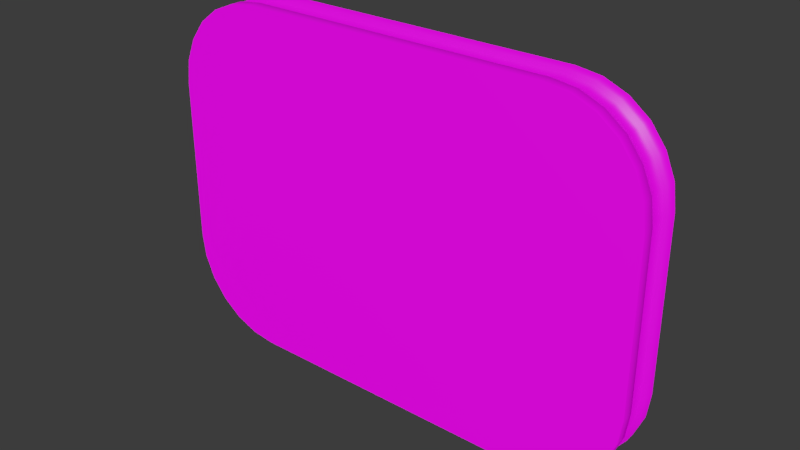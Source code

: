 # Source: error-sign.blend  (saved by Blender 4.5.91; exported with 4.5.12 LTS)
import bpy
from mathutils import Matrix  # noqa: F401  (used for matrix-valued properties, if any)

bpy.ops.wm.read_factory_settings(use_empty=True)
scene = bpy.context.scene
scene.name = 'Scene'

# ---- collections
col_errorsign = bpy.data.collections.new('_errorSign'); scene.collection.children.link(col_errorsign)
col_colliders = bpy.data.collections.new('colliders'); col_errorsign.children.link(col_colliders)
col_reference = bpy.data.collections.new('reference'); scene.collection.children.link(col_reference)
col_avatars = bpy.data.collections.new('avatars'); col_reference.children.link(col_avatars)
col_images = bpy.data.collections.new('images'); col_reference.children.link(col_images)
col_scene = bpy.data.collections.new('scene'); col_reference.children.link(col_scene)
col_scratch = bpy.data.collections.new('scratch'); scene.collection.children.link(col_scratch)
col_scale_person = bpy.data.collections.new('scale-person')  # instanced only; not linked into the scene
col_scene_1 = bpy.data.collections.new('scene')  # instanced only; not linked into the scene

# ---- images (referenced by path relative to the original .blend; pixels are not part of the script)
import os
ASSET_DIR = os.environ.get("B2B_ASSET_DIR", "")  # directory of the original .blend (textures are referenced by path, not embedded)
HERE = os.path.dirname(os.path.abspath(__file__))  # packed textures are extracted next to this script under _unpacked/

def load_image(name, relpath, width, height, colorspace="sRGB"):
    """Load a texture the original file referenced (path relative to the .blend, or extracted next to this script)."""
    p = next((c for c in (os.path.join(HERE, relpath), os.path.join(ASSET_DIR, relpath)) if relpath and os.path.exists(c)), "")
    if p:
        img = bpy.data.images.load(p, check_existing=True)
        img.name = name
    else:  # same state as the original file: an image datablock whose file is absent (Cycles renders it pink)
        img = bpy.data.images.new(name, width, height)
        img.source = "FILE"
        img.filepath = "//" + (relpath or name)
    img.colorspace_settings.name = colorspace
    return img
img_server_error_png = load_image('server-error.png', 'server-error.png', 1024, 1024, 'sRGB')
img_table_mountain_1_puresky_4k_exr = load_image('table_mountain_1_puresky_4k.exr', 'table_mountain_1_puresky_4k.exr', 1024, 1024, 'Linear Rec.709')

# ---- materials (node trees are filled in below, after node groups)
mat_material = bpy.data.materials.new('Material')

# ---- material node trees
mat_material.use_nodes = True; mat_material.node_tree.nodes.clear()
_N = mat_material.node_tree.nodes; _L = mat_material.node_tree.links
n0 = _N.new('ShaderNodeBsdfPrincipled'); n0.name = 'Principled BSDF'; n0.location = (-200, 100)
n1 = _N.new('ShaderNodeOutputMaterial'); n1.name = 'Material Output'; n1.location = (200, 100)
n2 = _N.new('ShaderNodeTexImage'); n2.name = 'Image Texture'; n2.location = (-480, 60)
n2.image = img_server_error_png
n3 = _N.new('ShaderNodeMapping'); n3.name = 'Mapping'; n3.location = (-660, 60)
n4 = _N.new('ShaderNodeTexCoord'); n4.name = 'Texture Coordinate'; n4.location = (-840, 60)
_L.new(n0.outputs[0], n1.inputs[0])
_L.new(n2.outputs[0], n0.inputs[0])
_L.new(n3.outputs[0], n2.inputs[0])
_L.new(n4.outputs[2], n3.inputs[0])
n1.is_active_output = True

# ---- world
world_world = bpy.data.worlds.new('World'); scene.world = world_world
world_world.use_nodes = True; world_world.node_tree.nodes.clear()
_N = world_world.node_tree.nodes; _L = world_world.node_tree.links
n0 = _N.new('NodeReroute'); n0.name = 'Reroute'; n0.location = (-260, 300)
n0.width = 10
n1 = _N.new('ShaderNodeBackground'); n1.name = 'Background.001'; n1.location = (280, 500)
n1.inputs[0].default_value = (0.0382, 0.0382, 0.0382, 1.0)
n2 = _N.new('ShaderNodeMixShader'); n2.name = 'Mix Shader'; n2.location = (500, 500)
n3 = _N.new('ShaderNodeOutputWorld'); n3.name = 'World Output'; n3.location = (700, 500)
n4 = _N.new('ShaderNodeLightPath'); n4.name = 'Light Path'; n4.location = (280, 600)
n5 = _N.new('ShaderNodeBackground'); n5.name = 'Background'; n5.location = (280, 360)
n6 = _N.new('ShaderNodeTexCoord'); n6.name = 'Texture Coordinate'; n6.location = (-1120, 340)
n7 = _N.new('ShaderNodeMapping'); n7.name = 'Mapping'; n7.location = (-920, 340)
n7.width = 240
n8 = _N.new('ShaderNodeTexEnvironment'); n8.name = 'Environment Texture'; n8.location = (-620, 340)
n8.width = 280
n8.image = img_table_mountain_1_puresky_4k_exr
n9 = _N.new('ShaderNodeMath'); n9.name = 'Math'; n9.location = (-180, 260)
n9.operation = 'MULTIPLY'
n9.inputs[1].default_value = 0.01
n9.inputs[2].default_value = 0.0
n10 = _N.new('ShaderNodeMath'); n10.name = 'Math.001'; n10.location = (40, 260)
n10.inputs[2].default_value = 0.0
_L.new(n9.outputs[0], n10.inputs[0])
_L.new(n0.outputs[0], n5.inputs[0])
_L.new(n0.outputs[0], n9.inputs[0])
_L.new(n10.outputs[0], n5.inputs[1])
_L.new(n8.outputs[0], n0.inputs[0])
_L.new(n7.outputs[0], n8.inputs[0])
_L.new(n6.outputs[0], n7.inputs[0])
_L.new(n2.outputs[0], n3.inputs[0])
_L.new(n1.outputs[0], n2.inputs[2])
_L.new(n4.outputs[0], n2.inputs[0])
_L.new(n5.outputs[0], n2.inputs[1])
n3.is_active_output = True
world_world.color = (0.05088, 0.05088, 0.05088)
world_world.use_sun_shadow = False
world_world.sun_shadow_jitter_overblur = 0.0
world_world.cycles.sample_map_resolution = 2048

# ---- meshes
me_cube = bpy.data.meshes.new('Cube')
me_cube.from_pydata([(-0.1297, -0.8659, -1.0), (-0.1297, -1.4, -0.4659), (-0.1297, -1.004, -0.9818), (-0.1297, -1.133, -0.9284), (-0.1297, -1.244, -0.8436), (-0.1297, -1.328, -0.7329), (-0.1297, -1.382, -0.6041), (-0.1297, -1.4, 0.4659), (-0.1297, -0.8659, 1.0), (-0.1297, -1.382, 0.6041), (-0.1297, -1.328, 0.7329), (-0.1297, -1.244, 0.8436), (-0.1297, -1.133, 0.9284), (-0.1297, -1.004, 0.9818), (-0.1297, 1.4, -0.4659), (-0.1297, 0.8659, -1.0), (-0.1297, 1.382, -0.6041), (-0.1297, 1.328, -0.7329), (-0.1297, 1.244, -0.8436), (-0.1297, 1.133, -0.9284), (-0.1297, 1.004, -0.9818), (-0.1297, 0.8659, 1.0), (-0.1297, 1.4, 0.4659), (-0.1297, 1.004, 0.9818), (-0.1297, 1.133, 0.9284), (-0.1297, 1.244, 0.8436), (-0.1297, 1.328, 0.7329), (-0.1297, 1.382, 0.6041), (0.1297, -1.4, -0.4659), (0.1297, -0.8659, -1.0), (0.1297, -1.382, -0.6041), (0.1297, -1.328, -0.7329), (0.1297, -1.244, -0.8436), (0.1297, -1.133, -0.9284), (0.1297, -1.004, -0.9818), (0.1297, -0.8659, 1.0), (0.1297, -1.4, 0.4659), (0.1297, -1.004, 0.9818), (0.1297, -1.133, 0.9284), (0.1297, -1.244, 0.8436), (0.1297, -1.328, 0.7329), (0.1297, -1.382, 0.6041), (0.1297, 0.8659, -1.0), (0.1297, 1.4, -0.4659), (0.1297, 1.004, -0.9818), (0.1297, 1.133, -0.9284), (0.1297, 1.244, -0.8436), (0.1297, 1.328, -0.7329), (0.1297, 1.382, -0.6041), (0.1297, 1.4, 0.4659), (0.1297, 0.8659, 1.0), (0.1297, 1.382, 0.6041), (0.1297, 1.328, 0.7329), (0.1297, 1.244, 0.8436), (0.1297, 1.133, 0.9284), (0.1297, 1.004, 0.9818), (0.06483, 0.8659, -1.0), (-0.06483, 1.374, 0.4641), (-0.06483, 0.8659, -1.0), (-0.06483, 1.004, -0.9818), (0.06483, 1.374, 0.4641), (0.06483, 1.004, -0.9818), (-0.06483, 1.133, -0.9284), (-0.06483, 1.356, 0.5972), (0.06483, 1.133, -0.9284), (-0.06483, 1.244, -0.8436), (0.06483, 1.356, 0.5972), (0.06483, 1.244, -0.8436), (-0.06483, 1.328, -0.7329), (-0.06483, 1.305, 0.7197), (0.06483, 1.328, -0.7329), (-0.06483, 1.382, -0.6041), (0.06483, 1.305, 0.7197), (0.06483, 1.382, -0.6041), (-0.06483, 1.4, -0.4659), (-0.06483, 1.225, 0.8248), (0.06483, 1.4, -0.4659), (-0.06483, 0.8659, 1.0), (0.06483, 1.225, 0.8248), (0.06483, 0.8659, 1.0), (0.06483, 1.004, 0.9818), (-0.06483, 1.12, 0.9055), (-0.06483, 1.004, 0.9818), (0.06483, 1.133, 0.9284), (0.06483, 1.12, 0.9055), (-0.06483, 1.133, 0.9284), (0.06483, 1.244, 0.8436), (-0.06483, 0.9972, 0.9562), (-0.06483, 1.244, 0.8436), (0.06483, 1.328, 0.7329), (0.06483, 0.9972, 0.9562), (-0.06483, 1.328, 0.7329), (0.06483, 1.382, 0.6041), (0.06483, 0.8641, 0.9735), (-0.06483, 1.382, 0.6041), (0.06483, 1.4, 0.4659), (-0.06483, 0.8641, 0.9735), (-0.06483, 1.4, 0.4659), (-0.06483, -0.8659, -1.0), (0.06483, 1.374, -0.4641), (0.06483, -0.8659, -1.0), (0.06483, -1.004, -0.9818), (-0.06483, 1.374, -0.4641), (-0.06483, -1.004, -0.9818), (0.06483, -1.133, -0.9284), (0.06483, 1.356, -0.5972), (-0.06483, -1.133, -0.9284), (0.06483, -1.244, -0.8436), (-0.06483, 1.356, -0.5972), (-0.06483, -1.244, -0.8436), (0.06483, -1.328, -0.7329), (0.06483, 1.305, -0.7197), (-0.06483, -1.328, -0.7329), (0.06483, -1.382, -0.6041), (-0.06483, 1.305, -0.7197), (-0.06483, -1.382, -0.6041), (0.06483, -1.4, -0.4659), (0.06483, 1.225, -0.8248), (-0.06483, -1.4, -0.4659), (0.06483, -0.8659, 1.0), (-0.06483, 1.225, -0.8248), (-0.06483, -0.8659, 1.0), (-0.06483, -1.004, 0.9818), (0.06483, 1.12, -0.9055), (0.06483, -1.004, 0.9818), (-0.06483, -1.133, 0.9284), (-0.06483, 1.12, -0.9055), (0.06483, -1.133, 0.9284), (-0.06483, -1.244, 0.8436), (0.06483, 0.9972, -0.9562), (0.06483, -1.244, 0.8436), (-0.06483, -1.328, 0.7329), (-0.06483, 0.9972, -0.9562), (0.06483, -1.328, 0.7329), (-0.06483, -1.382, 0.6041), (-0.06483, 0.8641, -0.9735), (0.06483, -1.382, 0.6041), (-0.06483, -1.4, 0.4659), (0.06483, 0.8641, -0.9735), (0.06483, -1.4, 0.4659), (-0.06483, -0.8641, -0.9735), (0.06483, -0.8641, -0.9735), (0.06483, -0.9972, -0.9562), (-0.06483, -0.9972, -0.9562), (0.06483, -1.12, -0.9055), (-0.06483, -1.12, -0.9055), (0.06483, -1.225, -0.8248), (-0.06483, -1.225, -0.8248), (0.06483, -1.305, -0.7197), (-0.06483, -1.305, -0.7197), (0.06483, -1.356, -0.5972), (-0.06483, -1.356, -0.5972), (0.06483, -1.374, -0.4641), (-0.06483, -1.374, -0.4641), (0.06483, -0.8641, 0.9735), (-0.06483, -0.8641, 0.9735), (-0.06483, -0.9972, 0.9562), (0.06483, -0.9972, 0.9562), (-0.06483, -1.12, 0.9055), (0.06483, -1.12, 0.9055), (-0.06483, -1.225, 0.8248), (0.06483, -1.225, 0.8248), (-0.06483, -1.305, 0.7197), (0.06483, -1.305, 0.7197), (-0.06483, -1.356, 0.5972), (0.06483, -1.356, 0.5972), (-0.06483, -1.374, 0.4641), (0.06483, -1.374, 0.4641)], [], [(58, 15, 20, 59), (59, 20, 19, 62), (62, 19, 18, 65), (65, 18, 17, 68), (68, 17, 16, 71), (71, 16, 14, 74), (79, 50, 55, 80), (80, 55, 54, 83), (83, 54, 53, 86), (86, 53, 52, 89), (89, 52, 51, 92), (92, 51, 49, 95), (100, 29, 34, 101), (101, 34, 33, 104), (104, 33, 32, 107), (107, 32, 31, 110), (110, 31, 30, 113), (113, 30, 28, 116), (121, 8, 13, 122), (122, 13, 12, 125), (125, 12, 11, 128), (128, 11, 10, 131), (131, 10, 9, 134), (134, 9, 7, 137), (56, 42, 29, 100), (0, 2, 3, 4, 5, 6, 1, 7, 9, 10, 11, 12, 13, 8, 21, 23, 24, 25, 26, 27, 22, 14, 16, 17, 18, 19, 20, 15), (118, 137, 7, 1), (77, 21, 8, 121), (76, 95, 49, 43), (42, 44, 45, 46, 47, 48, 43, 49, 51, 52, 53, 54, 55, 50, 35, 37, 38, 39, 40, 41, 36, 28, 30, 31, 32, 33, 34, 29), (14, 22, 97, 74), (65, 68, 114, 120), (130, 127, 159, 161), (50, 79, 119, 35), (102, 57, 60, 99), (100, 101, 142, 141), (28, 36, 139, 116), (138, 135, 132, 129), (128, 131, 162, 160), (15, 58, 98, 0), (129, 132, 126, 123), (70, 67, 117, 111), (41, 136, 139, 36), (123, 126, 120, 117), (103, 98, 140, 143), (40, 133, 136, 41), (117, 120, 114, 111), (68, 71, 108, 114), (39, 130, 133, 40), (111, 114, 108, 105), (133, 130, 161, 163), (38, 127, 130, 39), (105, 108, 102, 99), (101, 104, 144, 142), (37, 124, 127, 38), (96, 93, 90, 87), (131, 134, 164, 162), (35, 119, 124, 37), (87, 90, 84, 81), (73, 70, 111, 105), (6, 115, 118, 1), (81, 84, 78, 75), (106, 103, 143, 145), (5, 112, 115, 6), (75, 78, 72, 69), (71, 74, 102, 108), (4, 109, 112, 5), (69, 72, 66, 63), (136, 133, 163, 165), (3, 106, 109, 4), (63, 66, 60, 57), (104, 107, 146, 144), (2, 103, 106, 3), (140, 141, 142, 143), (134, 137, 166, 164), (0, 98, 103, 2), (143, 142, 144, 145), (76, 73, 105, 99), (27, 94, 97, 22), (145, 144, 146, 147), (109, 106, 145, 147), (26, 91, 94, 27), (147, 146, 148, 149), (79, 80, 90, 93), (25, 88, 91, 26), (149, 148, 150, 151), (139, 136, 165, 167), (24, 85, 88, 25), (151, 150, 152, 153), (107, 110, 148, 146), (23, 82, 85, 24), (154, 155, 156, 157), (56, 100, 141, 138), (21, 77, 82, 23), (157, 156, 158, 159), (82, 77, 96, 87), (48, 73, 76, 43), (159, 158, 160, 161), (112, 109, 147, 149), (47, 70, 73, 48), (161, 160, 162, 163), (80, 83, 84, 90), (46, 67, 70, 47), (163, 162, 164, 165), (98, 58, 135, 140), (45, 64, 67, 46), (165, 164, 166, 167), (110, 113, 150, 148), (44, 61, 64, 45), (135, 138, 141, 140), (137, 118, 153, 166), (42, 56, 61, 44), (152, 167, 166, 153), (93, 96, 155, 154), (85, 82, 87, 81), (97, 94, 63, 57), (67, 64, 123, 117), (125, 128, 160, 158), (92, 95, 60, 66), (127, 124, 157, 159), (62, 65, 120, 126), (94, 91, 69, 63), (64, 61, 129, 123), (122, 125, 158, 156), (74, 97, 57, 102), (89, 92, 66, 72), (124, 119, 154, 157), (59, 62, 126, 132), (91, 88, 75, 69), (95, 76, 99, 60), (61, 56, 138, 129), (121, 122, 156, 155), (119, 79, 93, 154), (86, 89, 72, 78), (118, 115, 151, 153), (58, 59, 132, 135), (88, 85, 81, 75), (77, 121, 155, 96), (113, 116, 152, 150), (116, 139, 167, 152), (83, 86, 78, 84), (115, 112, 149, 151)])
me_cube.polygons.foreach_set('use_smooth', [True] * 142)
_k = set([(0, 2), (0, 15), (1, 6), (1, 7), (2, 3), (3, 4), (4, 5), (5, 6), (7, 9), (8, 13), (8, 21), (9, 10), (10, 11), (11, 12), (12, 13), (14, 16), (14, 22), (15, 20), (16, 17), (17, 18), (18, 19), (19, 20), (21, 23), (22, 27), (23, 24), (24, 25), (25, 26), (26, 27), (28, 30), (28, 36), (29, 34), (29, 42), (30, 31), (31, 32), (32, 33), (33, 34), (35, 37), (35, 50), (36, 41), (37, 38), (38, 39), (39, 40), (40, 41), (42, 44), (43, 48), (43, 49), (44, 45), (45, 46), (46, 47), (47, 48), (49, 51), (50, 55), (51, 52), (52, 53), (53, 54), (54, 55)])
me_cube.attributes.new('sharp_edge', 'BOOLEAN', 'EDGE').data.foreach_set('value', [ (min(e.vertices), max(e.vertices)) in _k for e in me_cube.edges])
_k = {(42, 44): 1.0, (15, 20): 1.0, (44, 45): 1.0, (19, 20): 1.0, (45, 46): 1.0, (18, 19): 1.0, (46, 47): 1.0, (17, 18): 1.0, (47, 48): 1.0, (16, 17): 1.0, (43, 48): 1.0, (14, 16): 1.0, (21, 23): 1.0, (50, 55): 1.0, (23, 24): 1.0, (54, 55): 1.0, (24, 25): 1.0, (53, 54): 1.0, (25, 26): 1.0, (52, 53): 1.0, (26, 27): 1.0, (51, 52): 1.0, (22, 27): 1.0, (49, 51): 1.0, (0, 2): 1.0, (29, 34): 1.0, (2, 3): 1.0, (33, 34): 1.0, (3, 4): 1.0, (32, 33): 1.0, (4, 5): 1.0, (31, 32): 1.0, (5, 6): 1.0, (30, 31): 1.0, (1, 6): 1.0, (28, 30): 1.0, (35, 37): 1.0, (8, 13): 1.0, (37, 38): 1.0, (12, 13): 1.0, (38, 39): 1.0, (11, 12): 1.0, (39, 40): 1.0, (10, 11): 1.0, (40, 41): 1.0, (9, 10): 1.0, (36, 41): 1.0, (7, 9): 1.0, (0, 15): 1.0, (29, 42): 1.0, (1, 7): 1.0, (8, 21): 1.0, (14, 22): 1.0, (28, 36): 1.0, (35, 50): 1.0, (43, 49): 1.0}
me_cube.attributes.new('crease_edge', 'FLOAT', 'EDGE').data.foreach_set('value', [_k.get((min(e.vertices), max(e.vertices)), 0.0) for e in me_cube.edges])
_uv = me_cube.uv_layers.new(name='UVMap')
_uv.uv.foreach_set('vector', [0.1908, 0.0, 0.1908, 0.0, 0.1414, 0.0091, 0.1414, 0.0091, 0.1414, 0.0091, 0.1414, 0.0091, 0.09538, 0.03578, 0.09538, 0.03578, 0.09538, 0.03578, 0.09538, 0.03578, 0.05587, 0.07822, 0.05587, 0.07822, 0.05587, 0.07822, 0.05587, 0.07822, 0.02556, 0.1335, 0.02556, 0.1335, 0.02556, 0.1335, 0.02556, 0.1335, 0.0065, 0.1979, 0.0065, 0.1979, 0.0065, 0.1979, 0.0065, 0.1979, 0.0, 0.2671, 0.0, 0.2671, 0.1908, 1.0, 0.1908, 1.0, 0.1414, 0.9909, 0.1414, 0.9909, 0.1414, 0.9909, 0.1414, 0.9909, 0.09538, 0.9642, 0.09538, 0.9642, 0.09538, 0.9642, 0.09538, 0.9642, 0.05587, 0.9218, 0.05587, 0.9218, 0.05587, 0.9218, 0.05587, 0.9218, 0.02556, 0.8665, 0.02556, 0.8665, 0.02556, 0.8665, 0.02556, 0.8665, 0.0065, 0.8021, 0.0065, 0.8021, 0.0065, 0.8021, 0.0065, 0.8021, 0.0, 0.7329, 0.0, 0.7329, 0.8092, 0.0, 0.8092, 0.0, 0.8586, 0.0091, 0.8586, 0.0091, 0.8586, 0.0091, 0.8586, 0.0091, 0.9046, 0.03578, 0.9046, 0.03578, 0.9046, 0.03578, 0.9046, 0.03578, 0.9441, 0.07822, 0.9441, 0.07822, 0.9441, 0.07822, 0.9441, 0.07822, 0.9744, 0.1335, 0.9744, 0.1335, 0.9744, 0.1335, 0.9744, 0.1335, 0.9935, 0.1979, 0.9935, 0.1979, 0.9935, 0.1979, 0.9935, 0.1979, 1.0, 0.2671, 1.0, 0.2671, 0.8092, 1.0, 0.8092, 1.0, 0.8586, 0.9909, 0.8586, 0.9909, 0.8586, 0.9909, 0.8586, 0.9909, 0.9046, 0.9642, 0.9046, 0.9642, 0.9046, 0.9642, 0.9046, 0.9642, 0.9441, 0.9218, 0.9441, 0.9218, 0.9441, 0.9218, 0.9441, 0.9218, 0.9744, 0.8665, 0.9744, 0.8665, 0.9744, 0.8665, 0.9744, 0.8665, 0.9935, 0.8021, 0.9935, 0.8021, 0.9935, 0.8021, 0.9935, 0.8021, 1.0, 0.7329, 1.0, 0.7329, 0.1908, 0.0, 0.1908, 0.0, 0.8092, 0.0, 0.8092, 0.0, 0.8092, 0.0, 0.8586, 0.0091, 0.9046, 0.03578, 0.9441, 0.07822, 0.9744, 0.1335, 0.9935, 0.1979, 1.0, 0.2671, 1.0, 0.7329, 0.9935, 0.8021, 0.9744, 0.8665, 0.9441, 0.9218, 0.9046, 0.9642, 0.8586, 0.9909, 0.8092, 1.0, 0.1908, 1.0, 0.1414, 0.9909, 0.09538, 0.9642, 0.05587, 0.9218, 0.02556, 0.8665, 0.0065, 0.8021, 0.0, 0.7329, 0.0, 0.2671, 0.0065, 0.1979, 0.02556, 0.1335, 0.05587, 0.07822, 0.09538, 0.03578, 0.1414, 0.0091, 0.1908, 0.0, 1.0, 0.2671, 1.0, 0.7329, 1.0, 0.7329, 1.0, 0.2671, 0.1908, 1.0, 0.1908, 1.0, 0.8092, 1.0, 0.8092, 1.0, 0.0, 0.2671, 0.0, 0.7329, 0.0, 0.7329, 0.0, 0.2671, 0.8092, 0.0, 0.8586, 0.0091, 0.9046, 0.03578, 0.9441, 0.07822, 0.9744, 0.1335, 0.9935, 0.1979, 1.0, 0.2671, 1.0, 0.7329, 0.9935, 0.8021, 0.9744, 0.8665, 0.9441, 0.9218, 0.9046, 0.9642, 0.8586, 0.9909, 0.8092, 1.0, 0.1908, 1.0, 0.1414, 0.9909, 0.09538, 0.9642, 0.05587, 0.9218, 0.02556, 0.8665, 0.0065, 0.8021, 0.0, 0.7329, 0.0, 0.2671, 0.0065, 0.1979, 0.02556, 0.1335, 0.05587, 0.07822, 0.09538, 0.03578, 0.1414, 0.0091, 0.1908, 0.0, 0.0, 0.2671, 0.0, 0.7329, 0.0, 0.7329, 0.0, 0.2671, 0.05587, 0.07822, 0.02556, 0.1335, 0.03376, 0.1402, 0.06257, 0.0876, 0.9441, 0.9218, 0.9046, 0.9642, 0.8999, 0.9527, 0.9374, 0.9124, 0.1908, 1.0, 0.1908, 1.0, 0.8092, 1.0, 0.8092, 1.0, 0.009447, 0.2679, 0.009447, 0.7321, 0.009447, 0.7321, 0.009447, 0.2679, 0.8092, 0.0, 0.8586, 0.0091, 0.8562, 0.0219, 0.8086, 0.01323, 1.0, 0.2671, 1.0, 0.7329, 1.0, 0.7329, 1.0, 0.2671, 0.1914, 0.01323, 0.1914, 0.01323, 0.1438, 0.0219, 0.1438, 0.0219, 0.9441, 0.9218, 0.9744, 0.8665, 0.9662, 0.8598, 0.9374, 0.9124, 0.1908, 0.0, 0.1908, 0.0, 0.8092, 0.0, 0.8092, 0.0, 0.1438, 0.0219, 0.1438, 0.0219, 0.1001, 0.04726, 0.1001, 0.04726, 0.02556, 0.1335, 0.05587, 0.07822, 0.06257, 0.0876, 0.03376, 0.1402, 0.9935, 0.8021, 0.9935, 0.8021, 1.0, 0.7329, 1.0, 0.7329, 0.1001, 0.04726, 0.1001, 0.04726, 0.06257, 0.0876, 0.06257, 0.0876, 0.8586, 0.0091, 0.8092, 0.0, 0.8086, 0.01323, 0.8562, 0.0219, 0.9744, 0.8665, 0.9744, 0.8665, 0.9935, 0.8021, 0.9935, 0.8021, 0.06257, 0.0876, 0.06257, 0.0876, 0.03376, 0.1402, 0.03376, 0.1402, 0.02556, 0.1335, 0.0065, 0.1979, 0.01564, 0.2014, 0.03376, 0.1402, 0.9441, 0.9218, 0.9441, 0.9218, 0.9744, 0.8665, 0.9744, 0.8665, 0.03376, 0.1402, 0.03376, 0.1402, 0.01564, 0.2014, 0.01564, 0.2014, 0.9744, 0.8665, 0.9441, 0.9218, 0.9374, 0.9124, 0.9662, 0.8598, 0.9046, 0.9642, 0.9046, 0.9642, 0.9441, 0.9218, 0.9441, 0.9218, 0.01564, 0.2014, 0.01564, 0.2014, 0.009447, 0.2679, 0.009447, 0.2679, 0.8586, 0.0091, 0.9046, 0.03578, 0.8999, 0.04726, 0.8562, 0.0219, 0.8586, 0.9909, 0.8586, 0.9909, 0.9046, 0.9642, 0.9046, 0.9642, 0.1914, 0.9868, 0.1914, 0.9868, 0.1438, 0.9781, 0.1438, 0.9781, 0.9744, 0.8665, 0.9935, 0.8021, 0.9844, 0.7986, 0.9662, 0.8598, 0.8092, 1.0, 0.8092, 1.0, 0.8586, 0.9909, 0.8586, 0.9909, 0.1438, 0.9781, 0.1438, 0.9781, 0.1001, 0.9527, 0.1001, 0.9527, 0.0065, 0.1979, 0.02556, 0.1335, 0.03376, 0.1402, 0.01564, 0.2014, 0.9935, 0.1979, 0.9935, 0.1979, 1.0, 0.2671, 1.0, 0.2671, 0.1001, 0.9527, 0.1001, 0.9527, 0.06257, 0.9124, 0.06257, 0.9124, 0.9046, 0.03578, 0.8586, 0.0091, 0.8562, 0.0219, 0.8999, 0.04726, 0.9744, 0.1335, 0.9744, 0.1335, 0.9935, 0.1979, 0.9935, 0.1979, 0.06257, 0.9124, 0.06257, 0.9124, 0.03376, 0.8598, 0.03376, 0.8598, 0.0065, 0.1979, 0.0, 0.2671, 0.009447, 0.2679, 0.01564, 0.2014, 0.9441, 0.07822, 0.9441, 0.07822, 0.9744, 0.1335, 0.9744, 0.1335, 0.03376, 0.8598, 0.03376, 0.8598, 0.01564, 0.7986, 0.01564, 0.7986, 0.9935, 0.8021, 0.9744, 0.8665, 0.9662, 0.8598, 0.9844, 0.7986, 0.9046, 0.03578, 0.9046, 0.03578, 0.9441, 0.07822, 0.9441, 0.07822, 0.01564, 0.7986, 0.01564, 0.7986, 0.009447, 0.7321, 0.009447, 0.7321, 0.9046, 0.03578, 0.9441, 0.07822, 0.9374, 0.0876, 0.8999, 0.04726, 0.8586, 0.0091, 0.8586, 0.0091, 0.9046, 0.03578, 0.9046, 0.03578, 0.8086, 0.01323, 0.8086, 0.01323, 0.8562, 0.0219, 0.8562, 0.0219, 0.9935, 0.8021, 1.0, 0.7329, 0.9906, 0.7321, 0.9844, 0.7986, 0.8092, 0.0, 0.8092, 0.0, 0.8586, 0.0091, 0.8586, 0.0091, 0.8562, 0.0219, 0.8562, 0.0219, 0.8999, 0.04726, 0.8999, 0.04726, 0.0, 0.2671, 0.0065, 0.1979, 0.01564, 0.2014, 0.009447, 0.2679, 0.0065, 0.8021, 0.0065, 0.8021, 0.0, 0.7329, 0.0, 0.7329, 0.8999, 0.04726, 0.8999, 0.04726, 0.9374, 0.0876, 0.9374, 0.0876, 0.9441, 0.07822, 0.9046, 0.03578, 0.8999, 0.04726, 0.9374, 0.0876, 0.02556, 0.8665, 0.02556, 0.8665, 0.0065, 0.8021, 0.0065, 0.8021, 0.9374, 0.0876, 0.9374, 0.0876, 0.9662, 0.1402, 0.9662, 0.1402, 0.1908, 1.0, 0.1414, 0.9909, 0.1438, 0.9781, 0.1914, 0.9868, 0.05587, 0.9218, 0.05587, 0.9218, 0.02556, 0.8665, 0.02556, 0.8665, 0.9662, 0.1402, 0.9662, 0.1402, 0.9844, 0.2014, 0.9844, 0.2014, 1.0, 0.7329, 0.9935, 0.8021, 0.9844, 0.7986, 0.9906, 0.7321, 0.09538, 0.9642, 0.09538, 0.9642, 0.05587, 0.9218, 0.05587, 0.9218, 0.9844, 0.2014, 0.9844, 0.2014, 0.9906, 0.2679, 0.9906, 0.2679, 0.9441, 0.07822, 0.9744, 0.1335, 0.9662, 0.1402, 0.9374, 0.0876, 0.1414, 0.9909, 0.1414, 0.9909, 0.09538, 0.9642, 0.09538, 0.9642, 0.8086, 0.9868, 0.8086, 0.9868, 0.8562, 0.9781, 0.8562, 0.9781, 0.1908, 0.0, 0.8092, 0.0, 0.8086, 0.01323, 0.1914, 0.01323, 0.1908, 1.0, 0.1908, 1.0, 0.1414, 0.9909, 0.1414, 0.9909, 0.8562, 0.9781, 0.8562, 0.9781, 0.8999, 0.9527, 0.8999, 0.9527, 0.1414, 0.9909, 0.1908, 1.0, 0.1914, 0.9868, 0.1438, 0.9781, 0.0065, 0.1979, 0.0065, 0.1979, 0.0, 0.2671, 0.0, 0.2671, 0.8999, 0.9527, 0.8999, 0.9527, 0.9374, 0.9124, 0.9374, 0.9124, 0.9744, 0.1335, 0.9441, 0.07822, 0.9374, 0.0876, 0.9662, 0.1402, 0.02556, 0.1335, 0.02556, 0.1335, 0.0065, 0.1979, 0.0065, 0.1979, 0.9374, 0.9124, 0.9374, 0.9124, 0.9662, 0.8598, 0.9662, 0.8598, 0.1414, 0.9909, 0.09538, 0.9642, 0.1001, 0.9527, 0.1438, 0.9781, 0.05587, 0.07822, 0.05587, 0.07822, 0.02556, 0.1335, 0.02556, 0.1335, 0.9662, 0.8598, 0.9662, 0.8598, 0.9844, 0.7986, 0.9844, 0.7986, 0.8092, 0.0, 0.1908, 0.0, 0.1914, 0.01323, 0.8086, 0.01323, 0.09538, 0.03578, 0.09538, 0.03578, 0.05587, 0.07822, 0.05587, 0.07822, 0.9844, 0.7986, 0.9844, 0.7986, 0.9906, 0.7321, 0.9906, 0.7321, 0.9744, 0.1335, 0.9935, 0.1979, 0.9844, 0.2014, 0.9662, 0.1402, 0.1414, 0.0091, 0.1414, 0.0091, 0.09538, 0.03578, 0.09538, 0.03578, 0.1914, 0.01323, 0.1914, 0.01323, 0.8086, 0.01323, 0.8086, 0.01323, 1.0, 0.7329, 1.0, 0.2671, 0.9906, 0.2679, 0.9906, 0.7321, 0.1908, 0.0, 0.1908, 0.0, 0.1414, 0.0091, 0.1414, 0.0091, 0.9906, 0.2679, 0.9906, 0.7321, 0.9906, 0.7321, 0.9906, 0.2679, 0.1914, 0.9868, 0.1914, 0.9868, 0.8086, 0.9868, 0.8086, 0.9868, 0.09538, 0.9642, 0.1414, 0.9909, 0.1438, 0.9781, 0.1001, 0.9527, 0.0, 0.7329, 0.0065, 0.8021, 0.01564, 0.7986, 0.009447, 0.7321, 0.05587, 0.07822, 0.09538, 0.03578, 0.1001, 0.04726, 0.06257, 0.0876, 0.9046, 0.9642, 0.9441, 0.9218, 0.9374, 0.9124, 0.8999, 0.9527, 0.0065, 0.8021, 0.0, 0.7329, 0.009447, 0.7321, 0.01564, 0.7986, 0.9046, 0.9642, 0.8586, 0.9909, 0.8562, 0.9781, 0.8999, 0.9527, 0.09538, 0.03578, 0.05587, 0.07822, 0.06257, 0.0876, 0.1001, 0.04726, 0.0065, 0.8021, 0.02556, 0.8665, 0.03376, 0.8598, 0.01564, 0.7986, 0.09538, 0.03578, 0.1414, 0.0091, 0.1438, 0.0219, 0.1001, 0.04726, 0.8586, 0.9909, 0.9046, 0.9642, 0.8999, 0.9527, 0.8562, 0.9781, 0.0, 0.2671, 0.0, 0.7329, 0.009447, 0.7321, 0.009447, 0.2679, 0.02556, 0.8665, 0.0065, 0.8021, 0.01564, 0.7986, 0.03376, 0.8598, 0.8586, 0.9909, 0.8092, 1.0, 0.8086, 0.9868, 0.8562, 0.9781, 0.1414, 0.0091, 0.09538, 0.03578, 0.1001, 0.04726, 0.1438, 0.0219, 0.02556, 0.8665, 0.05587, 0.9218, 0.06257, 0.9124, 0.03376, 0.8598, 0.0, 0.7329, 0.0, 0.2671, 0.009447, 0.2679, 0.009447, 0.7321, 0.1414, 0.0091, 0.1908, 0.0, 0.1914, 0.01323, 0.1438, 0.0219, 0.8092, 1.0, 0.8586, 0.9909, 0.8562, 0.9781, 0.8086, 0.9868, 0.8092, 1.0, 0.1908, 1.0, 0.1914, 0.9868, 0.8086, 0.9868, 0.05587, 0.9218, 0.02556, 0.8665, 0.03376, 0.8598, 0.06257, 0.9124, 1.0, 0.2671, 0.9935, 0.1979, 0.9844, 0.2014, 0.9906, 0.2679, 0.1908, 0.0, 0.1414, 0.0091, 0.1438, 0.0219, 0.1914, 0.01323, 0.05587, 0.9218, 0.09538, 0.9642, 0.1001, 0.9527, 0.06257, 0.9124, 0.1908, 1.0, 0.8092, 1.0, 0.8086, 0.9868, 0.1914, 0.9868, 0.9935, 0.1979, 1.0, 0.2671, 0.9906, 0.2679, 0.9844, 0.2014, 1.0, 0.2671, 1.0, 0.7329, 0.9906, 0.7321, 0.9906, 0.2679, 0.09538, 0.9642, 0.05587, 0.9218, 0.06257, 0.9124, 0.1001, 0.9527, 0.9935, 0.1979, 0.9744, 0.1335, 0.9662, 0.1402, 0.9844, 0.2014])
me_cube.materials.append(mat_material)
me_cube.update()

# ---- objects
ob_origin = bpy.data.objects.new('origin', None)
ob_cube = bpy.data.objects.new('Cube', me_cube)
ob_scale_person = bpy.data.objects.new('scale-person', None)
ob_scene = bpy.data.objects.new('scene', None)

# ---- transforms, parenting, visibility, modifiers, constraints
ob_origin.location = (0.0, 0.0, 0.0)
ob_origin.empty_display_size = 8.0
ob_cube.location = (0.0, 0.0, 0.0)
ob_cube.rotation_euler = (0.0, -0.0, 1.571)
ob_scale_person.location = (0.0, 0.0, 0.0)
ob_scale_person.instance_type = 'COLLECTION'
ob_scene.location = (0.0, 0.0, 0.0)
ob_scene.instance_type = 'COLLECTION'
ob_scale_person.instance_collection = col_scale_person
ob_scene.instance_collection = col_scene

# ---- collection membership
col_errorsign.objects.link(ob_origin)
col_errorsign.objects.link(ob_cube)
col_avatars.objects.link(ob_scale_person)
col_scene.objects.link(ob_scene)
def _layer_coll(name, lc=None):
    lc = lc or bpy.context.view_layer.layer_collection
    for c in lc.children:
        if c.name == name: return c
        r = _layer_coll(name, c)
        if r: return r
_layer_coll('reference').exclude = True
_layer_coll('avatars').exclude = True
_layer_coll('images').exclude = True
_layer_coll('scene').exclude = True

# ---- scene / render settings (as saved in the file)
scene.frame_start = 1; scene.frame_end = 300; scene.frame_set(0)
scene.render.engine = 'BLENDER_EEVEE_NEXT'
scene.render.fps = 60
scene.render.dither_intensity = 0.0
scene.cycles.feature_set = 'EXPERIMENTAL'
scene.cycles.use_denoising = False
scene.cycles.sampling_pattern = 'TABULATED_SOBOL'
scene.cycles.use_light_tree = False
scene.cycles.bake_type = 'ENVIRONMENT'
scene.eevee.use_volumetric_shadows = True
scene.view_settings.look = 'Medium High Contrast'
scene.view_settings.view_transform = 'Filmic'
bpy.context.view_layer.update()

# ---- added for rendering (the .blend has no active camera and no usable light): camera, sun
cam_auto = bpy.data.cameras.new('AutoCamera')
cam_auto.lens = 50.0
cam_auto.sensor_width = 36.0
cam_auto.clip_end = 1000.0
ob_auto_camera = bpy.data.objects.new('AutoCamera', cam_auto)
scene.collection.objects.link(ob_auto_camera)
ob_auto_camera.location = (3.19266, -3.8312, 2.55413)
ob_auto_camera.rotation_euler = (1.09748, -7.21219e-08, 0.694738)
scene.camera = ob_auto_camera
light_auto_sun = bpy.data.lights.new('AutoSun', 'SUN')
light_auto_sun.energy = 3.0
light_auto_sun.angle = 0.0523599
ob_auto_sun = bpy.data.objects.new('AutoSun', light_auto_sun)
scene.collection.objects.link(ob_auto_sun)
ob_auto_sun.rotation_euler = (0.872665, 0.174533, 0.523599)
bpy.context.view_layer.update()
